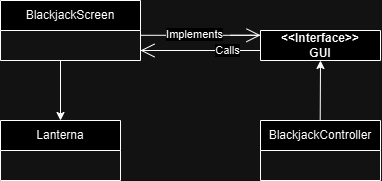

The diagram above was exported from draw.io. Its source (the exported page's mxGraphModel, read from the mxfile embedded in the PNG):
<mxGraphModel dx="782" dy="316" grid="1" gridSize="10" guides="1" tooltips="1" connect="1" arrows="1" fold="1" page="1" pageScale="1" pageWidth="827" pageHeight="1169" math="0" shadow="0">
  <root>
    <mxCell id="0" />
    <mxCell id="1" parent="0" />
    <mxCell id="VDgqUc_z3rrXFu2lGWV4-1" value="&lt;div&gt;&lt;b&gt;&amp;lt;&amp;lt;Interface&amp;gt;&amp;gt;&lt;/b&gt;&lt;/div&gt;&lt;b&gt;GUI&lt;/b&gt;" style="swimlane;fontStyle=0;childLayout=stackLayout;horizontal=1;startSize=30;horizontalStack=0;resizeParent=1;resizeParentMax=0;resizeLast=0;collapsible=1;marginBottom=0;whiteSpace=wrap;html=1;" vertex="1" parent="1">
      <mxGeometry x="400" y="190" width="120" height="30" as="geometry" />
    </mxCell>
    <mxCell id="VDgqUc_z3rrXFu2lGWV4-6" value="" style="endArrow=none;html=1;rounded=0;" edge="1" parent="1">
      <mxGeometry width="50" height="50" relative="1" as="geometry">
        <mxPoint x="280" y="194.78" as="sourcePoint" />
        <mxPoint x="400" y="194.78" as="targetPoint" />
      </mxGeometry>
    </mxCell>
    <mxCell id="VDgqUc_z3rrXFu2lGWV4-17" value="Implements" style="edgeLabel;html=1;align=center;verticalAlign=middle;resizable=0;points=[];" vertex="1" connectable="0" parent="VDgqUc_z3rrXFu2lGWV4-6">
      <mxGeometry x="-0.1143" y="1" relative="1" as="geometry">
        <mxPoint as="offset" />
      </mxGeometry>
    </mxCell>
    <mxCell id="VDgqUc_z3rrXFu2lGWV4-7" value="" style="endArrow=open;endFill=1;endSize=12;html=1;rounded=0;" edge="1" parent="1">
      <mxGeometry width="160" relative="1" as="geometry">
        <mxPoint x="370" y="194.78" as="sourcePoint" />
        <mxPoint x="400" y="194.78" as="targetPoint" />
        <Array as="points">
          <mxPoint x="390" y="194.78" />
        </Array>
      </mxGeometry>
    </mxCell>
    <mxCell id="VDgqUc_z3rrXFu2lGWV4-8" value="BlackjackScreen" style="swimlane;fontStyle=0;childLayout=stackLayout;horizontal=1;startSize=30;horizontalStack=0;resizeParent=1;resizeParentMax=0;resizeLast=0;collapsible=1;marginBottom=0;whiteSpace=wrap;html=1;" vertex="1" parent="1">
      <mxGeometry x="140" y="160" width="140" height="60" as="geometry" />
    </mxCell>
    <mxCell id="VDgqUc_z3rrXFu2lGWV4-13" value="BlackjackController" style="swimlane;fontStyle=0;childLayout=stackLayout;horizontal=1;startSize=30;horizontalStack=0;resizeParent=1;resizeParentMax=0;resizeLast=0;collapsible=1;marginBottom=0;whiteSpace=wrap;html=1;" vertex="1" parent="1">
      <mxGeometry x="400" y="280" width="120" height="60" as="geometry" />
    </mxCell>
    <mxCell id="VDgqUc_z3rrXFu2lGWV4-21" value="" style="endArrow=none;html=1;rounded=0;" edge="1" parent="1">
      <mxGeometry width="50" height="50" relative="1" as="geometry">
        <mxPoint x="280" y="210" as="sourcePoint" />
        <mxPoint x="400" y="210" as="targetPoint" />
      </mxGeometry>
    </mxCell>
    <mxCell id="VDgqUc_z3rrXFu2lGWV4-23" value="Calls" style="edgeLabel;html=1;align=center;verticalAlign=middle;resizable=0;points=[];" vertex="1" connectable="0" parent="VDgqUc_z3rrXFu2lGWV4-21">
      <mxGeometry x="0.447" relative="1" as="geometry">
        <mxPoint as="offset" />
      </mxGeometry>
    </mxCell>
    <mxCell id="VDgqUc_z3rrXFu2lGWV4-25" value="" style="endArrow=open;endFill=1;endSize=12;html=1;rounded=0;" edge="1" parent="1">
      <mxGeometry width="160" relative="1" as="geometry">
        <mxPoint x="300" y="210" as="sourcePoint" />
        <mxPoint x="280" y="210" as="targetPoint" />
        <Array as="points">
          <mxPoint x="320" y="210" />
        </Array>
      </mxGeometry>
    </mxCell>
    <mxCell id="VDgqUc_z3rrXFu2lGWV4-26" value="" style="endArrow=classic;html=1;rounded=0;entryX=0.5;entryY=0;entryDx=0;entryDy=0;" edge="1" parent="1" target="VDgqUc_z3rrXFu2lGWV4-27">
      <mxGeometry width="50" height="50" relative="1" as="geometry">
        <mxPoint x="200" y="220" as="sourcePoint" />
        <mxPoint x="199.7" y="200" as="targetPoint" />
      </mxGeometry>
    </mxCell>
    <mxCell id="VDgqUc_z3rrXFu2lGWV4-27" value="Lanterna" style="swimlane;fontStyle=0;childLayout=stackLayout;horizontal=1;startSize=30;horizontalStack=0;resizeParent=1;resizeParentMax=0;resizeLast=0;collapsible=1;marginBottom=0;whiteSpace=wrap;html=1;" vertex="1" parent="1">
      <mxGeometry x="140" y="280" width="120" height="60" as="geometry" />
    </mxCell>
    <mxCell id="VDgqUc_z3rrXFu2lGWV4-31" value="" style="endArrow=classic;html=1;rounded=0;entryX=0.5;entryY=1;entryDx=0;entryDy=0;" edge="1" parent="1" target="VDgqUc_z3rrXFu2lGWV4-1">
      <mxGeometry width="50" height="50" relative="1" as="geometry">
        <mxPoint x="459.7" y="280" as="sourcePoint" />
        <mxPoint x="459.7" y="230" as="targetPoint" />
      </mxGeometry>
    </mxCell>
  </root>
</mxGraphModel>